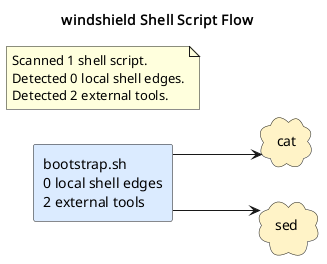

The diagram above was rendered by PlantUML. Its source (embedded in the PNG):
@startuml
title windshield Shell Script Flow
left to right direction
skinparam shadowing false
skinparam defaultFontName Monospace
skinparam componentStyle rectangle
skinparam linetype ortho
rectangle "bootstrap.sh\n0 local shell edges\n2 external tools" as shell_bootstrap_sh #DBEAFE
cloud "cat" as tool_cat #FEF3C7
cloud "sed" as tool_sed #FEF3C7
shell_bootstrap_sh --> tool_cat
shell_bootstrap_sh --> tool_sed
note as shellGraphSummary
Scanned 1 shell script.
Detected 0 local shell edges.
Detected 2 external tools.
end note
@enduml